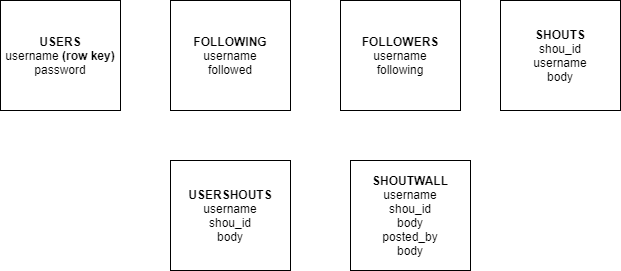

The diagram above was exported from draw.io. Its source (the exported page's mxGraphModel, read from the mxfile embedded in the PNG):
<mxGraphModel dx="2062" dy="822" grid="1" gridSize="10" guides="1" tooltips="1" connect="1" arrows="1" fold="1" page="1" pageScale="1" pageWidth="827" pageHeight="1169" math="0" shadow="0">
  <root>
    <mxCell id="0" />
    <mxCell id="1" parent="0" />
    <mxCell id="DWdUZMD2r_iWGreta--A-2" value="&lt;b&gt;USERS&lt;br&gt;&lt;/b&gt;username &lt;b&gt;(row key)&lt;/b&gt;&lt;br&gt;password" style="rounded=0;whiteSpace=wrap;html=1;" vertex="1" parent="1">
      <mxGeometry x="90" y="70" width="120" height="110" as="geometry" />
    </mxCell>
    <mxCell id="DWdUZMD2r_iWGreta--A-3" value="&lt;b&gt;FOLLOWING&lt;/b&gt;&lt;br&gt;username&lt;br&gt;followed" style="rounded=0;whiteSpace=wrap;html=1;" vertex="1" parent="1">
      <mxGeometry x="260" y="70" width="120" height="110" as="geometry" />
    </mxCell>
    <mxCell id="DWdUZMD2r_iWGreta--A-4" value="&lt;b&gt;FOLLOWERS&lt;/b&gt;&lt;br&gt;username&lt;br&gt;following" style="rounded=0;whiteSpace=wrap;html=1;" vertex="1" parent="1">
      <mxGeometry x="430" y="70" width="120" height="110" as="geometry" />
    </mxCell>
    <mxCell id="DWdUZMD2r_iWGreta--A-5" value="&lt;b&gt;SHOUTS&lt;br&gt;&lt;/b&gt;shou_id&lt;br&gt;username&lt;br&gt;body" style="rounded=0;whiteSpace=wrap;html=1;" vertex="1" parent="1">
      <mxGeometry x="590" y="70" width="120" height="110" as="geometry" />
    </mxCell>
    <mxCell id="DWdUZMD2r_iWGreta--A-6" value="&lt;b&gt;USERSHOUTS&lt;/b&gt;&lt;br&gt;username&lt;br&gt;shou_id&lt;br&gt;body" style="rounded=0;whiteSpace=wrap;html=1;" vertex="1" parent="1">
      <mxGeometry x="260" y="230" width="120" height="110" as="geometry" />
    </mxCell>
    <mxCell id="DWdUZMD2r_iWGreta--A-7" value="&lt;b&gt;SHOUTWALL&lt;/b&gt;&lt;br&gt;username&lt;br&gt;shou_id&lt;br&gt;body&lt;br&gt;posted_by&lt;br&gt;body" style="rounded=0;whiteSpace=wrap;html=1;" vertex="1" parent="1">
      <mxGeometry x="440" y="230" width="120" height="110" as="geometry" />
    </mxCell>
  </root>
</mxGraphModel>